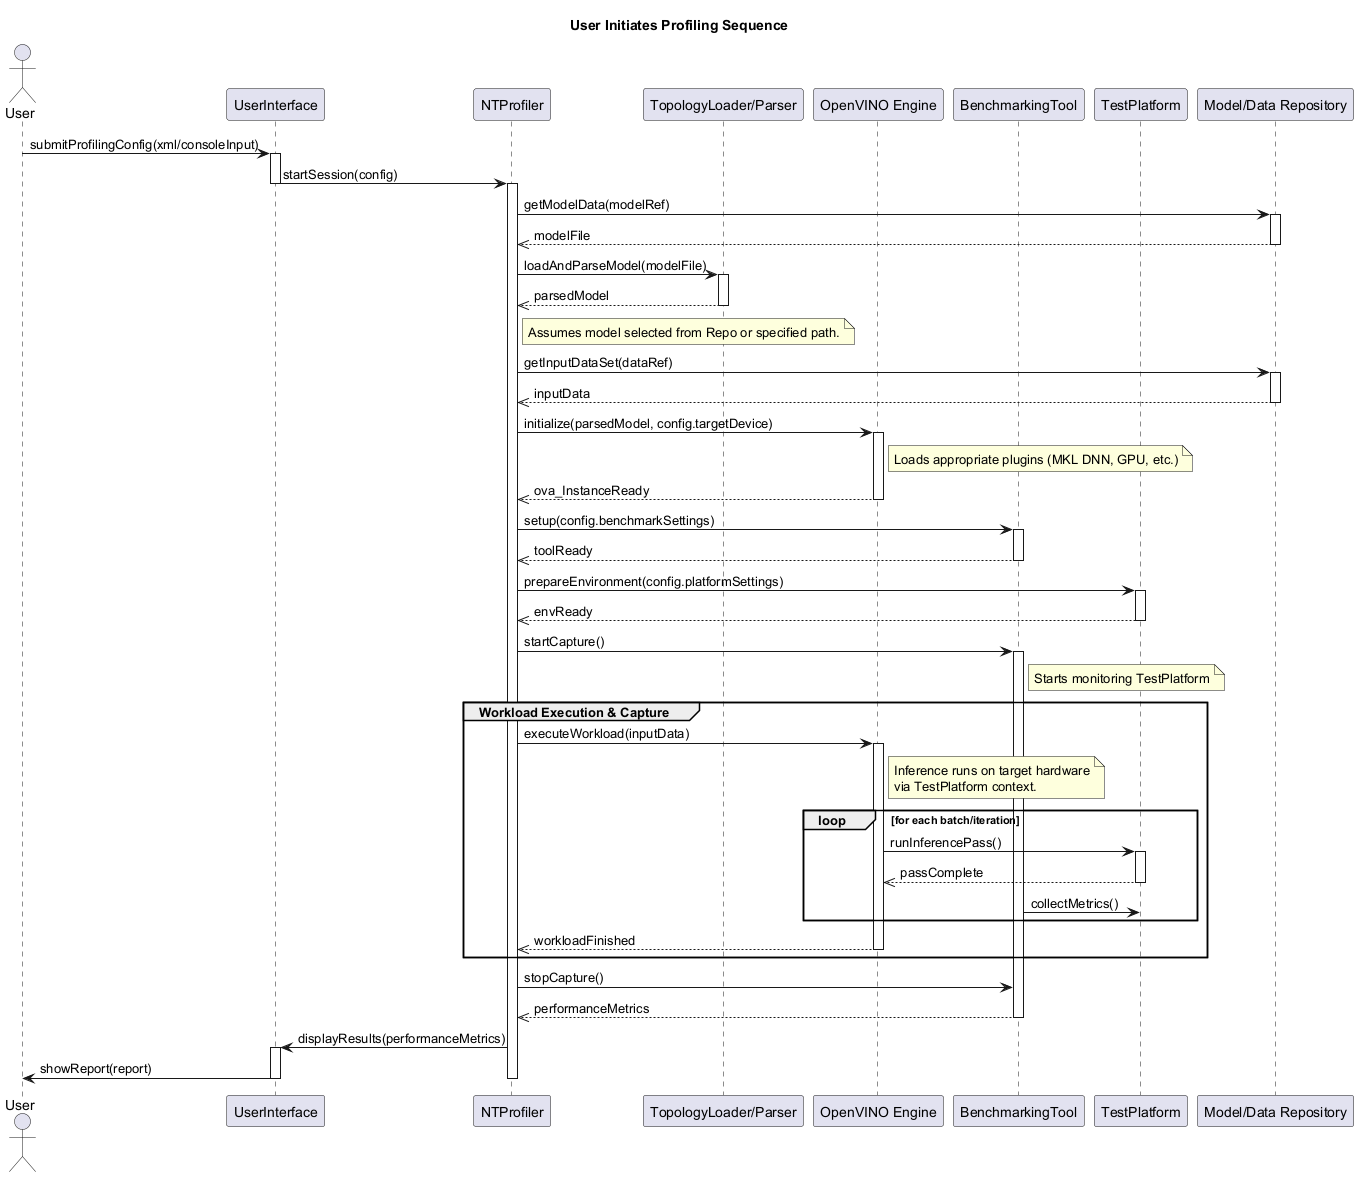

The diagram above was rendered by PlantUML. Its source (embedded in the PNG):
@startuml
title User Initiates Profiling Sequence

actor User
participant UserInterface
participant NTProfiler
participant ModelLoader as "TopologyLoader/Parser"
participant OpenVINOEngine as "OpenVINO Engine"
participant BenchmarkingTool
participant TestPlatform
participant DataRepo as "Model/Data Repository"

User -> UserInterface : submitProfilingConfig(xml/consoleInput)
activate UserInterface
UserInterface -> NTProfiler : startSession(config)
deactivate UserInterface
activate NTProfiler

NTProfiler -> DataRepo : getModelData(modelRef)
activate DataRepo
DataRepo -->> NTProfiler : modelFile
deactivate DataRepo

NTProfiler -> ModelLoader : loadAndParseModel(modelFile)
activate ModelLoader
ModelLoader -->> NTProfiler : parsedModel
deactivate ModelLoader
note right of NTProfiler: Assumes model selected from Repo or specified path.

NTProfiler -> DataRepo : getInputDataSet(dataRef)
activate DataRepo
DataRepo -->> NTProfiler : inputData
deactivate DataRepo

NTProfiler -> OpenVINOEngine : initialize(parsedModel, config.targetDevice)
activate OpenVINOEngine
note right of OpenVINOEngine: Loads appropriate plugins (MKL DNN, GPU, etc.)
OpenVINOEngine -->> NTProfiler : ova_InstanceReady
deactivate OpenVINOEngine

NTProfiler -> BenchmarkingTool : setup(config.benchmarkSettings)
activate BenchmarkingTool
BenchmarkingTool -->> NTProfiler : toolReady
deactivate BenchmarkingTool

NTProfiler -> TestPlatform : prepareEnvironment(config.platformSettings)
activate TestPlatform
TestPlatform -->> NTProfiler : envReady
deactivate TestPlatform

NTProfiler -> BenchmarkingTool : startCapture()
activate BenchmarkingTool
note right of BenchmarkingTool: Starts monitoring TestPlatform

group Workload Execution & Capture
  NTProfiler -> OpenVINOEngine : executeWorkload(inputData)
  activate OpenVINOEngine
  note right of OpenVINOEngine: Inference runs on target hardware\nvia TestPlatform context.
  loop for each batch/iteration
    OpenVINOEngine -> TestPlatform : runInferencePass()
    activate TestPlatform
    TestPlatform -->> OpenVINOEngine : passComplete
    deactivate TestPlatform
    BenchmarkingTool -> TestPlatform : collectMetrics()
  end
  OpenVINOEngine -->> NTProfiler : workloadFinished
  deactivate OpenVINOEngine
end

NTProfiler -> BenchmarkingTool : stopCapture()
BenchmarkingTool -->> NTProfiler : performanceMetrics
deactivate BenchmarkingTool

NTProfiler -> UserInterface : displayResults(performanceMetrics)
activate UserInterface
UserInterface -> User : showReport(report)
deactivate UserInterface

deactivate NTProfiler

@enduml